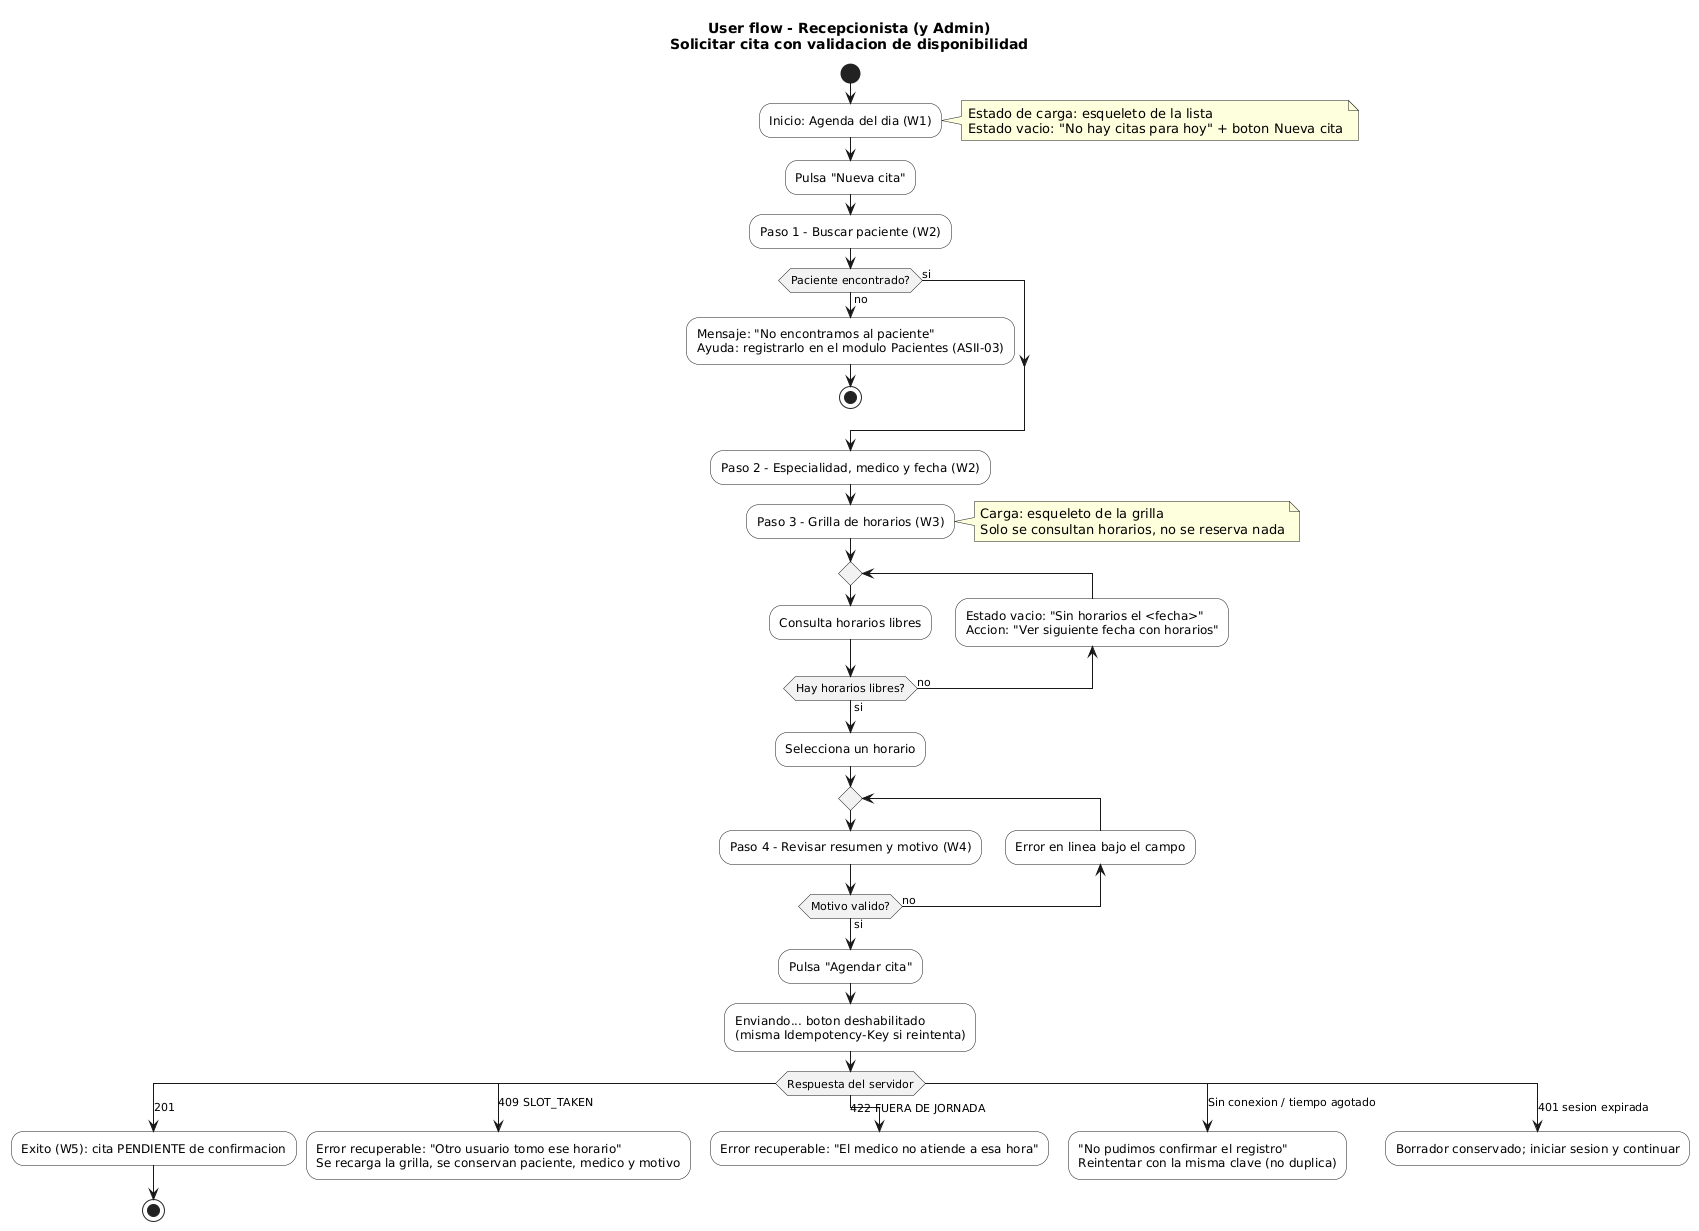

The diagram above was rendered by PlantUML. Its source (embedded in the PNG):
@startuml
title User flow - Recepcionista (y Admin)\nSolicitar cita con validacion de disponibilidad

skinparam shadowing false
skinparam defaultFontName DejaVu Sans
skinparam ActivityBackgroundColor #FFFFFF
skinparam ActivityDiamondBackgroundColor #F2F2F2

start
:Inicio: Agenda del dia (W1);
note right: Estado de carga: esqueleto de la lista\nEstado vacio: "No hay citas para hoy" + boton Nueva cita
:Pulsa "Nueva cita";
:Paso 1 - Buscar paciente (W2);
if (Paciente encontrado?) then (si)
else (no)
  :Mensaje: "No encontramos al paciente"\nAyuda: registrarlo en el modulo Pacientes (ASII-03);
  stop
endif
:Paso 2 - Especialidad, medico y fecha (W2);
:Paso 3 - Grilla de horarios (W3);
note right: Carga: esqueleto de la grilla\nSolo se consultan horarios, no se reserva nada
repeat
  :Consulta horarios libres;
  backward :Estado vacio: "Sin horarios el <fecha>"\nAccion: "Ver siguiente fecha con horarios";
repeat while (Hay horarios libres?) is (no) not (si)
:Selecciona un horario;
repeat
  :Paso 4 - Revisar resumen y motivo (W4);
  backward :Error en linea bajo el campo;
repeat while (Motivo valido?) is (no) not (si)
:Pulsa "Agendar cita";
:Enviando... boton deshabilitado\n(misma Idempotency-Key si reintenta);
switch (Respuesta del servidor)
case (201)
  :Exito (W5): cita PENDIENTE de confirmacion;
  stop
case (409 SLOT_TAKEN)
  :Error recuperable: "Otro usuario tomo ese horario"\nSe recarga la grilla, se conservan paciente, medico y motivo;
  detach
case (422 FUERA DE JORNADA)
  :Error recuperable: "El medico no atiende a esa hora";
  detach
case (Sin conexion / tiempo agotado)
  :"No pudimos confirmar el registro"\nReintentar con la misma clave (no duplica);
  detach
case (401 sesion expirada)
  :Borrador conservado; iniciar sesion y continuar;
  detach
endswitch
@enduml